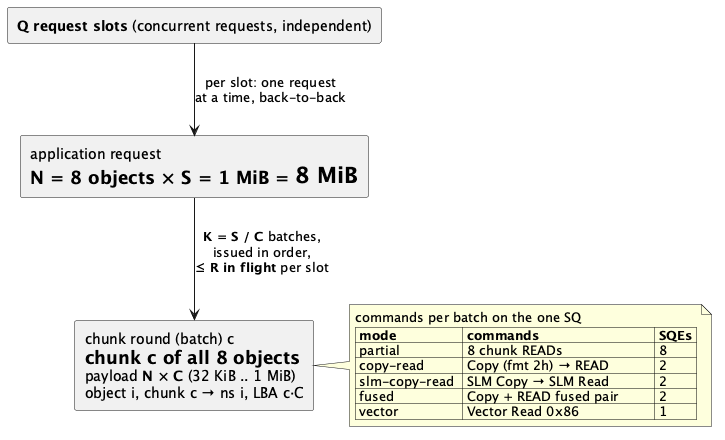

The diagram above was rendered by PlantUML. Its source (embedded in the PNG):
@startuml eval-workload
skinparam shadowing false

rectangle "**Q request slots** (concurrent requests, independent)" as SLOTS
rectangle "application request\n= N = 8 objects × S = 1 MiB = **8 MiB**" as REQ
rectangle "chunk round (batch) c\n= chunk c of all 8 objects\npayload **N × C** (32 KiB .. 1 MiB)\nobject i, chunk c → ns i, LBA c·C" as ROUND

SLOTS --> REQ : per slot: one request\nat a time, back-to-back
REQ --> ROUND : **K = S / C** batches,\nissued in order,\n**≤ R in flight** per slot

note right of ROUND
  commands per batch on the one SQ
  |= mode          |= commands                     |= SQEs |
  | partial        | 8 chunk READs                 | 8     |
  | copy-read      | Copy (fmt 2h) → READ          | 2     |
  | slm-copy-read  | SLM Copy → SLM Read           | 2     |
  | fused          | Copy + READ fused pair        | 2     |
  | vector         | Vector Read 0x86              | 1     |
end note
@enduml